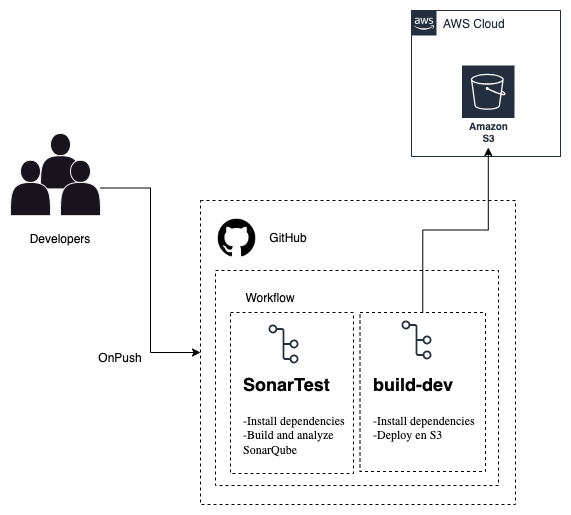

The diagram above was exported from draw.io. Its source (the exported page's mxGraphModel, read from the mxfile embedded in the PNG):
<mxGraphModel dx="954" dy="727" grid="0" gridSize="10" guides="1" tooltips="1" connect="1" arrows="1" fold="1" page="1" pageScale="1" pageWidth="1169" pageHeight="827" background="#ffffff" math="0" shadow="0">
  <root>
    <mxCell id="0" />
    <mxCell id="1" parent="0" />
    <mxCell id="UEzPUAAOIrF-is8g5C7q-75" value="AWS Cloud" style="points=[[0,0],[0.25,0],[0.5,0],[0.75,0],[1,0],[1,0.25],[1,0.5],[1,0.75],[1,1],[0.75,1],[0.5,1],[0.25,1],[0,1],[0,0.75],[0,0.5],[0,0.25]];outlineConnect=0;gradientColor=none;html=1;whiteSpace=wrap;fontSize=12;fontStyle=0;shape=mxgraph.aws4.group;grIcon=mxgraph.aws4.group_aws_cloud_alt;strokeColor=#232F3E;fillColor=none;verticalAlign=top;align=left;spacingLeft=30;fontColor=#232F3E;dashed=0;labelBackgroundColor=#ffffff;container=1;pointerEvents=0;collapsible=0;recursiveResize=0;" parent="1" vertex="1">
      <mxGeometry x="451" y="237" width="149" height="146" as="geometry" />
    </mxCell>
    <mxCell id="4M97GEWKuQCi--gGBgDJ-1" value="Amazon S3" style="sketch=0;outlineConnect=0;fontColor=#232F3E;gradientColor=none;strokeColor=#ffffff;fillColor=#232F3E;dashed=0;verticalLabelPosition=middle;verticalAlign=bottom;align=center;html=1;whiteSpace=wrap;fontSize=10;fontStyle=1;spacing=3;shape=mxgraph.aws4.productIcon;prIcon=mxgraph.aws4.s3;" vertex="1" parent="UEzPUAAOIrF-is8g5C7q-75">
      <mxGeometry x="49.5" y="54" width="54.5" height="83" as="geometry" />
    </mxCell>
    <mxCell id="zGkheBtiOERPVUC7EW-5-15" value="" style="group;fontColor=#050505;" parent="1" vertex="1" connectable="0">
      <mxGeometry x="50" y="360" width="90" height="120" as="geometry" />
    </mxCell>
    <mxCell id="zGkheBtiOERPVUC7EW-5-10" value="Developers" style="text;html=1;strokeColor=none;fillColor=none;align=center;verticalAlign=middle;whiteSpace=wrap;rounded=0;fontColor=#050505;" parent="zGkheBtiOERPVUC7EW-5-15" vertex="1">
      <mxGeometry x="20" y="92.3076923076923" width="60" height="27.692307692307693" as="geometry" />
    </mxCell>
    <mxCell id="zGkheBtiOERPVUC7EW-5-12" value="" style="group;fontColor=#050505;" parent="zGkheBtiOERPVUC7EW-5-15" vertex="1" connectable="0">
      <mxGeometry width="90" height="82.15384615384616" as="geometry" />
    </mxCell>
    <mxCell id="zGkheBtiOERPVUC7EW-5-3" value="" style="shape=actor;whiteSpace=wrap;html=1;container=0;fontColor=#050505;" parent="zGkheBtiOERPVUC7EW-5-12" vertex="1">
      <mxGeometry x="30" width="40" height="55.38461538461539" as="geometry" />
    </mxCell>
    <mxCell id="zGkheBtiOERPVUC7EW-5-2" value="" style="shape=actor;whiteSpace=wrap;html=1;container=0;fontColor=#050505;" parent="zGkheBtiOERPVUC7EW-5-12" vertex="1">
      <mxGeometry y="26.76923076923077" width="40" height="55.38461538461539" as="geometry" />
    </mxCell>
    <mxCell id="zGkheBtiOERPVUC7EW-5-4" value="" style="shape=actor;whiteSpace=wrap;html=1;container=0;fontColor=#050505;" parent="zGkheBtiOERPVUC7EW-5-12" vertex="1">
      <mxGeometry x="50" y="26.76923076923077" width="40" height="55.38461538461539" as="geometry" />
    </mxCell>
    <mxCell id="zGkheBtiOERPVUC7EW-5-20" value="" style="rounded=0;whiteSpace=wrap;html=1;labelBackgroundColor=none;fillColor=none;dashed=1;container=1;pointerEvents=0;collapsible=0;recursiveResize=0;labelBorderColor=#000000;strokeColor=#000000;" parent="1" vertex="1">
      <mxGeometry x="240" y="427" width="315" height="304" as="geometry" />
    </mxCell>
    <mxCell id="zGkheBtiOERPVUC7EW-5-32" value="" style="rounded=0;whiteSpace=wrap;html=1;labelBackgroundColor=none;fillColor=none;dashed=1;container=1;pointerEvents=0;collapsible=0;recursiveResize=0;fontColor=#050505;strokeColor=#000000;" parent="zGkheBtiOERPVUC7EW-5-20" vertex="1">
      <mxGeometry x="15" y="70" width="283" height="215" as="geometry" />
    </mxCell>
    <mxCell id="zGkheBtiOERPVUC7EW-5-34" value="Workflow" style="text;html=1;strokeColor=none;fillColor=none;align=center;verticalAlign=middle;whiteSpace=wrap;rounded=0;fontColor=#050505;" parent="zGkheBtiOERPVUC7EW-5-32" vertex="1">
      <mxGeometry x="25" y="13" width="60" height="30" as="geometry" />
    </mxCell>
    <mxCell id="zGkheBtiOERPVUC7EW-5-45" value="" style="rounded=0;whiteSpace=wrap;html=1;labelBackgroundColor=none;fillColor=none;dashed=1;container=1;pointerEvents=0;collapsible=0;recursiveResize=0;fontColor=#050505;strokeColor=#000000;" parent="zGkheBtiOERPVUC7EW-5-32" vertex="1">
      <mxGeometry x="15" y="42" width="123" height="161" as="geometry" />
    </mxCell>
    <mxCell id="zGkheBtiOERPVUC7EW-5-47" value="" style="sketch=0;outlineConnect=0;fontColor=#050505;gradientColor=none;fillColor=#232F3D;strokeColor=none;dashed=0;verticalLabelPosition=bottom;verticalAlign=top;align=center;html=1;fontSize=12;fontStyle=0;aspect=fixed;pointerEvents=1;shape=mxgraph.aws4.git_repository;" parent="zGkheBtiOERPVUC7EW-5-45" vertex="1">
      <mxGeometry x="38" y="12" width="30" height="39" as="geometry" />
    </mxCell>
    <mxCell id="zGkheBtiOERPVUC7EW-5-48" value="&lt;h1&gt;&lt;font style=&quot;font-size: 18px;&quot;&gt;SonarTest&lt;/font&gt;&lt;/h1&gt;&lt;h1&gt;&lt;div style=&quot;font-weight: 400; caret-color: rgba(255, 255, 255, 0.847); font-family: -apple-system-font; font-size: 12px;&quot;&gt;-Install dependencies&lt;/div&gt;&lt;div style=&quot;font-weight: 400; caret-color: rgba(255, 255, 255, 0.847); font-family: -apple-system-font; font-size: 12px;&quot;&gt;-Build and analyze SonarQube&lt;/div&gt;&lt;/h1&gt;" style="text;html=1;strokeColor=none;fillColor=none;spacing=5;spacingTop=-20;whiteSpace=wrap;overflow=hidden;rounded=0;fontColor=#050505;" parent="zGkheBtiOERPVUC7EW-5-45" vertex="1">
      <mxGeometry x="7.5" y="51" width="137.5" height="125" as="geometry" />
    </mxCell>
    <mxCell id="zGkheBtiOERPVUC7EW-5-49" value="" style="rounded=0;whiteSpace=wrap;html=1;labelBackgroundColor=none;fillColor=none;dashed=1;container=1;pointerEvents=0;collapsible=0;recursiveResize=0;fontColor=#050505;strokeColor=#000000;" parent="zGkheBtiOERPVUC7EW-5-32" vertex="1">
      <mxGeometry x="144.5" y="42" width="125.5" height="159" as="geometry" />
    </mxCell>
    <mxCell id="zGkheBtiOERPVUC7EW-5-50" value="" style="sketch=0;outlineConnect=0;fontColor=#050505;gradientColor=none;fillColor=#232F3D;strokeColor=none;dashed=0;verticalLabelPosition=bottom;verticalAlign=top;align=center;html=1;fontSize=12;fontStyle=0;aspect=fixed;pointerEvents=1;shape=mxgraph.aws4.git_repository;" parent="zGkheBtiOERPVUC7EW-5-49" vertex="1">
      <mxGeometry x="41.5" y="8" width="30" height="39" as="geometry" />
    </mxCell>
    <mxCell id="zGkheBtiOERPVUC7EW-5-55" value="&lt;h1&gt;&lt;font style=&quot;font-size: 18px;&quot;&gt;build-dev&lt;/font&gt;&lt;br&gt;&lt;/h1&gt;&lt;h1&gt;&lt;div style=&quot;font-weight: 400; caret-color: rgba(255, 255, 255, 0.847); font-family: -apple-system-font; font-size: 12px;&quot;&gt;&lt;div style=&quot;&quot;&gt;&lt;span style=&quot;caret-color: rgba(0, 0, 0, 0.847);&quot;&gt;-Install dependencies&lt;/span&gt;&lt;/div&gt;&lt;div style=&quot;&quot;&gt;&lt;span style=&quot;caret-color: rgba(0, 0, 0, 0.847);&quot;&gt;-Deploy en S3&lt;/span&gt;&lt;/div&gt;&lt;/div&gt;&lt;/h1&gt;" style="text;html=1;strokeColor=none;fillColor=none;spacing=5;spacingTop=-20;whiteSpace=wrap;overflow=hidden;rounded=0;fontColor=#050505;" parent="zGkheBtiOERPVUC7EW-5-49" vertex="1">
      <mxGeometry x="8.75" y="51" width="124.25" height="91" as="geometry" />
    </mxCell>
    <mxCell id="tLVV8LsSy-Pcz8Y-cYbd-2" value="" style="group" parent="zGkheBtiOERPVUC7EW-5-20" vertex="1" connectable="0">
      <mxGeometry x="15" y="16" width="103" height="43" as="geometry" />
    </mxCell>
    <mxCell id="zGkheBtiOERPVUC7EW-5-1" value="" style="shape=image;html=1;verticalAlign=top;verticalLabelPosition=bottom;labelBackgroundColor=#ffffff;imageAspect=0;aspect=fixed;image=https://cdn4.iconfinder.com/data/icons/ionicons/512/icon-social-github-128.png;fontColor=#050505;" parent="tLVV8LsSy-Pcz8Y-cYbd-2" vertex="1">
      <mxGeometry width="43" height="43" as="geometry" />
    </mxCell>
    <mxCell id="zGkheBtiOERPVUC7EW-5-35" value="GitHub" style="text;html=1;strokeColor=none;fillColor=none;align=center;verticalAlign=middle;whiteSpace=wrap;rounded=0;fontColor=#050505;" parent="tLVV8LsSy-Pcz8Y-cYbd-2" vertex="1">
      <mxGeometry x="43" y="6.5" width="60" height="30" as="geometry" />
    </mxCell>
    <mxCell id="zGkheBtiOERPVUC7EW-5-38" style="edgeStyle=orthogonalEdgeStyle;rounded=0;orthogonalLoop=1;jettySize=auto;html=1;entryX=0;entryY=0.5;entryDx=0;entryDy=0;fontColor=#050505;labelBorderColor=#000000;strokeColor=#000000;" parent="1" source="zGkheBtiOERPVUC7EW-5-4" target="zGkheBtiOERPVUC7EW-5-20" edge="1">
      <mxGeometry relative="1" as="geometry" />
    </mxCell>
    <mxCell id="zGkheBtiOERPVUC7EW-5-39" value="OnPush" style="text;html=1;strokeColor=none;fillColor=none;align=center;verticalAlign=middle;whiteSpace=wrap;rounded=0;fontColor=#050505;" parent="1" vertex="1">
      <mxGeometry x="130" y="570" width="60" height="30" as="geometry" />
    </mxCell>
    <mxCell id="4M97GEWKuQCi--gGBgDJ-3" style="edgeStyle=orthogonalEdgeStyle;rounded=0;orthogonalLoop=1;jettySize=auto;html=1;exitX=0.5;exitY=0;exitDx=0;exitDy=0;strokeColor=#000000;" edge="1" parent="1" source="zGkheBtiOERPVUC7EW-5-49" target="4M97GEWKuQCi--gGBgDJ-1">
      <mxGeometry relative="1" as="geometry" />
    </mxCell>
  </root>
</mxGraphModel>